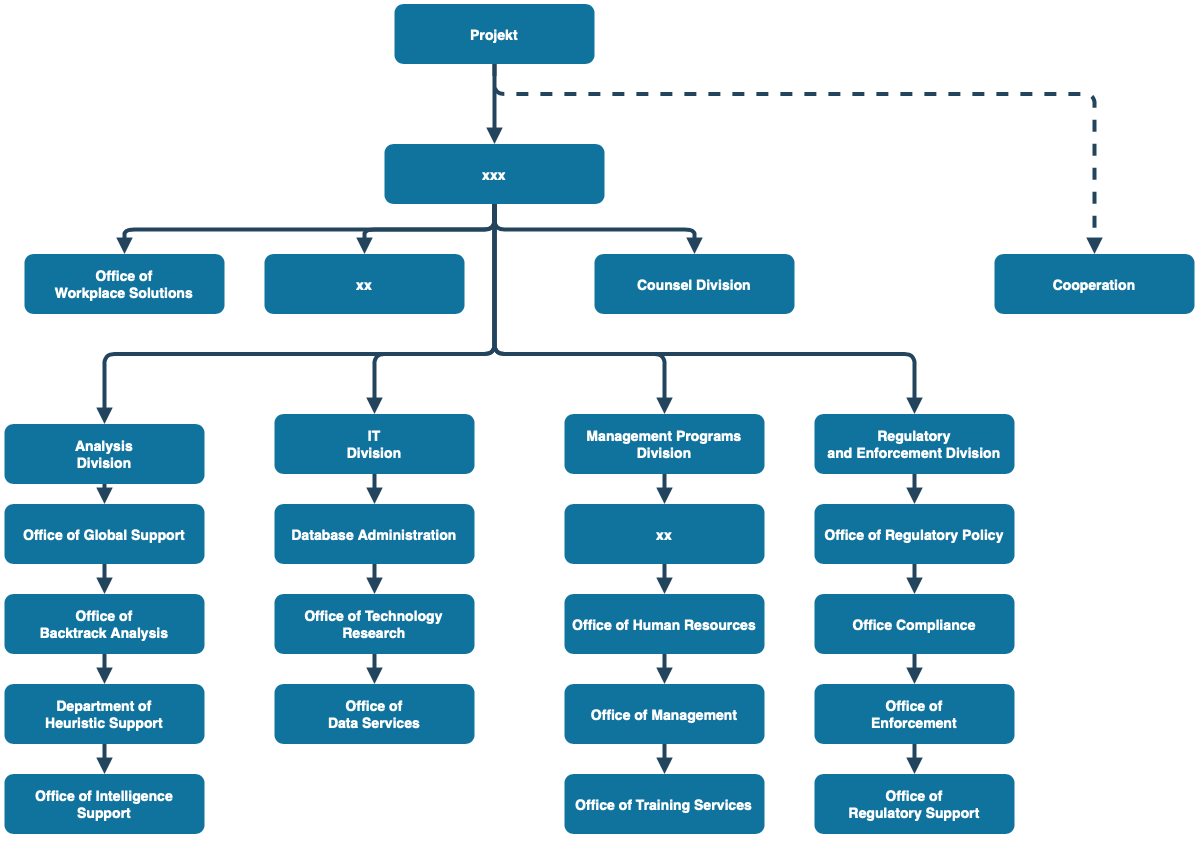

The diagram above was exported from draw.io. Its source (the exported page's mxGraphModel, read from the mxfile embedded in the PNG):
<mxGraphModel dx="1194" dy="797" grid="1" gridSize="10" guides="1" tooltips="1" connect="1" arrows="1" fold="1" page="1" pageScale="1.5" pageWidth="1169" pageHeight="827" background="none" math="0" shadow="0">
  <root>
    <mxCell id="0" />
    <mxCell id="1" parent="0" />
    <mxCell id="2" value="Projekt" style="rounded=1;fillColor=#10739E;strokeColor=none;shadow=1;gradientColor=none;fontStyle=1;fontColor=#FFFFFF;fontSize=14;" parent="1" vertex="1">
      <mxGeometry x="672" y="205.5" width="200" height="60" as="geometry" />
    </mxCell>
    <mxCell id="3" value="xxx" style="rounded=1;fillColor=#10739E;strokeColor=none;shadow=1;gradientColor=none;fontStyle=1;fontColor=#FFFFFF;fontSize=14;" parent="1" vertex="1">
      <mxGeometry x="662" y="345.5" width="220" height="60" as="geometry" />
    </mxCell>
    <mxCell id="4" value="Office of &#10;Workplace Solutions" style="rounded=1;fillColor=#10739E;strokeColor=none;shadow=1;gradientColor=none;fontStyle=1;fontColor=#FFFFFF;fontSize=14;" parent="1" vertex="1">
      <mxGeometry x="302" y="455.5" width="200" height="60" as="geometry" />
    </mxCell>
    <mxCell id="5" value="xx" style="rounded=1;fillColor=#10739E;strokeColor=none;shadow=1;gradientColor=none;fontStyle=1;fontColor=#FFFFFF;fontSize=14;" parent="1" vertex="1">
      <mxGeometry x="542" y="455.5" width="200" height="60" as="geometry" />
    </mxCell>
    <mxCell id="6" value="Counsel Division" style="rounded=1;fillColor=#10739E;strokeColor=none;shadow=1;gradientColor=none;fontStyle=1;fontColor=#FFFFFF;fontSize=14;" parent="1" vertex="1">
      <mxGeometry x="872" y="455.5" width="200" height="60" as="geometry" />
    </mxCell>
    <mxCell id="7" value="Cooperation" style="rounded=1;fillColor=#10739E;strokeColor=none;shadow=1;gradientColor=none;fontStyle=1;fontColor=#FFFFFF;fontSize=14;" parent="1" vertex="1">
      <mxGeometry x="1272" y="455.5" width="200" height="60" as="geometry" />
    </mxCell>
    <mxCell id="8" value="Analysis &#10;Division" style="rounded=1;fillColor=#10739E;strokeColor=none;shadow=1;gradientColor=none;fontStyle=1;fontColor=#FFFFFF;fontSize=14;" parent="1" vertex="1">
      <mxGeometry x="282" y="625.5" width="200" height="60" as="geometry" />
    </mxCell>
    <mxCell id="9" value="Office of Global Support" style="rounded=1;fillColor=#10739E;strokeColor=none;shadow=1;gradientColor=none;fontStyle=1;fontColor=#FFFFFF;fontSize=14;" parent="1" vertex="1">
      <mxGeometry x="282" y="705.5" width="200" height="60" as="geometry" />
    </mxCell>
    <mxCell id="10" value="Office of &#10;Backtrack Analysis" style="rounded=1;fillColor=#10739E;strokeColor=none;shadow=1;gradientColor=none;fontStyle=1;fontColor=#FFFFFF;fontSize=14;" parent="1" vertex="1">
      <mxGeometry x="282" y="795.5" width="200" height="60" as="geometry" />
    </mxCell>
    <mxCell id="11" value="Department of &#10;Heuristic Support" style="rounded=1;fillColor=#10739E;strokeColor=none;shadow=1;gradientColor=none;fontStyle=1;fontColor=#FFFFFF;fontSize=14;" parent="1" vertex="1">
      <mxGeometry x="282" y="885.5" width="200" height="60" as="geometry" />
    </mxCell>
    <mxCell id="12" value="Office of Intelligence &#10;Support" style="rounded=1;fillColor=#10739E;strokeColor=none;shadow=1;gradientColor=none;fontStyle=1;fontColor=#FFFFFF;fontSize=14;" parent="1" vertex="1">
      <mxGeometry x="282" y="975.5" width="200" height="60" as="geometry" />
    </mxCell>
    <mxCell id="13" value="IT&#10;Division" style="rounded=1;fillColor=#10739E;strokeColor=none;shadow=1;gradientColor=none;fontStyle=1;fontColor=#FFFFFF;fontSize=14;" parent="1" vertex="1">
      <mxGeometry x="552" y="615.5" width="200" height="60" as="geometry" />
    </mxCell>
    <mxCell id="14" value="Database Administration" style="rounded=1;fillColor=#10739E;strokeColor=none;shadow=1;gradientColor=none;fontStyle=1;fontColor=#FFFFFF;fontSize=14;" parent="1" vertex="1">
      <mxGeometry x="552" y="705.5" width="200" height="60" as="geometry" />
    </mxCell>
    <mxCell id="15" value="Office of Technology &#10;Research" style="rounded=1;fillColor=#10739E;strokeColor=none;shadow=1;gradientColor=none;fontStyle=1;fontColor=#FFFFFF;fontSize=14;" parent="1" vertex="1">
      <mxGeometry x="552" y="795.5" width="200" height="60" as="geometry" />
    </mxCell>
    <mxCell id="16" value="Office of&#10;Data Services" style="rounded=1;fillColor=#10739E;strokeColor=none;shadow=1;gradientColor=none;fontStyle=1;fontColor=#FFFFFF;fontSize=14;" parent="1" vertex="1">
      <mxGeometry x="552" y="885.5" width="200" height="60" as="geometry" />
    </mxCell>
    <mxCell id="18" value="Management Programs &#10;Division" style="rounded=1;fillColor=#10739E;strokeColor=none;shadow=1;gradientColor=none;fontStyle=1;fontColor=#FFFFFF;fontSize=14;" parent="1" vertex="1">
      <mxGeometry x="842" y="615.5" width="200" height="60" as="geometry" />
    </mxCell>
    <mxCell id="19" value="xx" style="rounded=1;fillColor=#10739E;strokeColor=none;shadow=1;gradientColor=none;fontStyle=1;fontColor=#FFFFFF;fontSize=14;" parent="1" vertex="1">
      <mxGeometry x="842" y="705.5" width="200" height="60" as="geometry" />
    </mxCell>
    <mxCell id="20" value="Office of Human Resources" style="rounded=1;fillColor=#10739E;strokeColor=none;shadow=1;gradientColor=none;fontStyle=1;fontColor=#FFFFFF;fontSize=14;" parent="1" vertex="1">
      <mxGeometry x="842" y="795.5" width="200" height="60" as="geometry" />
    </mxCell>
    <mxCell id="21" value="Office of Management " style="rounded=1;fillColor=#10739E;strokeColor=none;shadow=1;gradientColor=none;fontStyle=1;fontColor=#FFFFFF;fontSize=14;" parent="1" vertex="1">
      <mxGeometry x="842" y="885.5" width="200" height="60" as="geometry" />
    </mxCell>
    <mxCell id="22" value="Office of Training Services" style="rounded=1;fillColor=#10739E;strokeColor=none;shadow=1;gradientColor=none;fontStyle=1;fontColor=#FFFFFF;fontSize=14;" parent="1" vertex="1">
      <mxGeometry x="842" y="975.5" width="200" height="60" as="geometry" />
    </mxCell>
    <mxCell id="23" value="Regulatory &#10;and Enforcement Division" style="rounded=1;fillColor=#10739E;strokeColor=none;shadow=1;gradientColor=none;fontStyle=1;fontColor=#FFFFFF;fontSize=14;" parent="1" vertex="1">
      <mxGeometry x="1092" y="615.5" width="200" height="60" as="geometry" />
    </mxCell>
    <mxCell id="24" value="Office of Regulatory Policy" style="rounded=1;fillColor=#10739E;strokeColor=none;shadow=1;gradientColor=none;fontStyle=1;fontColor=#FFFFFF;fontSize=14;" parent="1" vertex="1">
      <mxGeometry x="1092" y="705.5" width="200" height="60" as="geometry" />
    </mxCell>
    <mxCell id="25" value="Office Compliance" style="rounded=1;fillColor=#10739E;strokeColor=none;shadow=1;gradientColor=none;fontStyle=1;fontColor=#FFFFFF;fontSize=14;" parent="1" vertex="1">
      <mxGeometry x="1092" y="795.5" width="200" height="60" as="geometry" />
    </mxCell>
    <mxCell id="26" value="Office of &#10;Enforcement" style="rounded=1;fillColor=#10739E;strokeColor=none;shadow=1;gradientColor=none;fontStyle=1;fontColor=#FFFFFF;fontSize=14;" parent="1" vertex="1">
      <mxGeometry x="1092" y="885.5" width="200" height="60" as="geometry" />
    </mxCell>
    <mxCell id="27" value="Office of&#10; Regulatory Support" style="rounded=1;fillColor=#10739E;strokeColor=none;shadow=1;gradientColor=none;fontStyle=1;fontColor=#FFFFFF;fontSize=14;" parent="1" vertex="1">
      <mxGeometry x="1092" y="975.5" width="200" height="60" as="geometry" />
    </mxCell>
    <mxCell id="29" value="" style="edgeStyle=elbowEdgeStyle;elbow=vertical;strokeWidth=4;endArrow=block;endFill=1;fontStyle=1;strokeColor=#23445D;" parent="1" source="2" target="3" edge="1">
      <mxGeometry x="22" y="165.5" width="100" height="100" as="geometry">
        <mxPoint x="22" y="265.5" as="sourcePoint" />
        <mxPoint x="122" y="165.5" as="targetPoint" />
      </mxGeometry>
    </mxCell>
    <mxCell id="30" value="" style="edgeStyle=elbowEdgeStyle;elbow=vertical;strokeWidth=4;endArrow=block;endFill=1;fontStyle=1;strokeColor=#23445D;" parent="1" source="3" target="5" edge="1">
      <mxGeometry x="22" y="165.5" width="100" height="100" as="geometry">
        <mxPoint x="22" y="265.5" as="sourcePoint" />
        <mxPoint x="122" y="165.5" as="targetPoint" />
      </mxGeometry>
    </mxCell>
    <mxCell id="31" value="" style="edgeStyle=elbowEdgeStyle;elbow=vertical;strokeWidth=4;endArrow=block;endFill=1;fontStyle=1;strokeColor=#23445D;" parent="1" source="3" target="4" edge="1">
      <mxGeometry x="22" y="165.5" width="100" height="100" as="geometry">
        <mxPoint x="22" y="265.5" as="sourcePoint" />
        <mxPoint x="122" y="165.5" as="targetPoint" />
      </mxGeometry>
    </mxCell>
    <mxCell id="32" value="" style="edgeStyle=elbowEdgeStyle;elbow=vertical;strokeWidth=4;endArrow=block;endFill=1;fontStyle=1;strokeColor=#23445D;" parent="1" source="3" target="6" edge="1">
      <mxGeometry x="22" y="165.5" width="100" height="100" as="geometry">
        <mxPoint x="22" y="265.5" as="sourcePoint" />
        <mxPoint x="122" y="165.5" as="targetPoint" />
      </mxGeometry>
    </mxCell>
    <mxCell id="33" value="" style="edgeStyle=elbowEdgeStyle;elbow=vertical;strokeWidth=4;endArrow=block;endFill=1;fontStyle=1;dashed=1;strokeColor=#23445D;" parent="1" source="2" target="7" edge="1">
      <mxGeometry x="22" y="165.5" width="100" height="100" as="geometry">
        <mxPoint x="22" y="265.5" as="sourcePoint" />
        <mxPoint x="122" y="165.5" as="targetPoint" />
        <Array as="points">
          <mxPoint x="1062" y="295.5" />
        </Array>
      </mxGeometry>
    </mxCell>
    <mxCell id="34" value="" style="edgeStyle=elbowEdgeStyle;elbow=vertical;strokeWidth=4;endArrow=block;endFill=1;fontStyle=1;strokeColor=#23445D;" parent="1" source="3" target="8" edge="1">
      <mxGeometry x="22" y="165.5" width="100" height="100" as="geometry">
        <mxPoint x="22" y="265.5" as="sourcePoint" />
        <mxPoint x="122" y="165.5" as="targetPoint" />
        <Array as="points">
          <mxPoint x="552" y="555.5" />
        </Array>
      </mxGeometry>
    </mxCell>
    <mxCell id="37" value="" style="edgeStyle=elbowEdgeStyle;elbow=vertical;strokeWidth=4;endArrow=block;endFill=1;fontStyle=1;strokeColor=#23445D;" parent="1" source="3" target="23" edge="1">
      <mxGeometry x="22" y="165.5" width="100" height="100" as="geometry">
        <mxPoint x="22" y="265.5" as="sourcePoint" />
        <mxPoint x="122" y="165.5" as="targetPoint" />
        <Array as="points">
          <mxPoint x="972" y="555.5" />
        </Array>
      </mxGeometry>
    </mxCell>
    <mxCell id="38" value="" style="edgeStyle=elbowEdgeStyle;elbow=vertical;strokeWidth=4;endArrow=block;endFill=1;fontStyle=1;strokeColor=#23445D;" parent="1" source="8" target="9" edge="1">
      <mxGeometry x="62" y="165.5" width="100" height="100" as="geometry">
        <mxPoint x="62" y="265.5" as="sourcePoint" />
        <mxPoint x="162" y="165.5" as="targetPoint" />
      </mxGeometry>
    </mxCell>
    <mxCell id="39" value="" style="edgeStyle=elbowEdgeStyle;elbow=vertical;strokeWidth=4;endArrow=block;endFill=1;fontStyle=1;strokeColor=#23445D;" parent="1" source="9" target="10" edge="1">
      <mxGeometry x="62" y="175.5" width="100" height="100" as="geometry">
        <mxPoint x="62" y="275.5" as="sourcePoint" />
        <mxPoint x="162" y="175.5" as="targetPoint" />
      </mxGeometry>
    </mxCell>
    <mxCell id="40" value="" style="edgeStyle=elbowEdgeStyle;elbow=vertical;strokeWidth=4;endArrow=block;endFill=1;fontStyle=1;strokeColor=#23445D;" parent="1" source="10" target="11" edge="1">
      <mxGeometry x="62" y="185.5" width="100" height="100" as="geometry">
        <mxPoint x="62" y="285.5" as="sourcePoint" />
        <mxPoint x="162" y="185.5" as="targetPoint" />
      </mxGeometry>
    </mxCell>
    <mxCell id="41" value="" style="edgeStyle=elbowEdgeStyle;elbow=vertical;strokeWidth=4;endArrow=block;endFill=1;fontStyle=1;strokeColor=#23445D;" parent="1" source="11" target="12" edge="1">
      <mxGeometry x="62" y="195.5" width="100" height="100" as="geometry">
        <mxPoint x="62" y="295.5" as="sourcePoint" />
        <mxPoint x="162" y="195.5" as="targetPoint" />
      </mxGeometry>
    </mxCell>
    <mxCell id="42" value="" style="edgeStyle=elbowEdgeStyle;elbow=vertical;strokeWidth=4;endArrow=block;endFill=1;fontStyle=1;strokeColor=#23445D;" parent="1" source="13" target="14" edge="1">
      <mxGeometry x="62" y="165.5" width="100" height="100" as="geometry">
        <mxPoint x="62" y="265.5" as="sourcePoint" />
        <mxPoint x="162" y="165.5" as="targetPoint" />
      </mxGeometry>
    </mxCell>
    <mxCell id="43" value="" style="edgeStyle=elbowEdgeStyle;elbow=vertical;strokeWidth=4;endArrow=block;endFill=1;fontStyle=1;strokeColor=#23445D;" parent="1" source="14" target="15" edge="1">
      <mxGeometry x="62" y="175.5" width="100" height="100" as="geometry">
        <mxPoint x="62" y="275.5" as="sourcePoint" />
        <mxPoint x="162" y="175.5" as="targetPoint" />
      </mxGeometry>
    </mxCell>
    <mxCell id="44" value="" style="edgeStyle=elbowEdgeStyle;elbow=vertical;strokeWidth=4;endArrow=block;endFill=1;fontStyle=1;strokeColor=#23445D;" parent="1" source="15" target="16" edge="1">
      <mxGeometry x="62" y="185.5" width="100" height="100" as="geometry">
        <mxPoint x="62" y="285.5" as="sourcePoint" />
        <mxPoint x="162" y="185.5" as="targetPoint" />
      </mxGeometry>
    </mxCell>
    <mxCell id="46" value="" style="edgeStyle=elbowEdgeStyle;elbow=vertical;strokeWidth=4;endArrow=block;endFill=1;fontStyle=1;strokeColor=#23445D;" parent="1" source="18" target="19" edge="1">
      <mxGeometry x="72" y="165.5" width="100" height="100" as="geometry">
        <mxPoint x="72" y="265.5" as="sourcePoint" />
        <mxPoint x="172" y="165.5" as="targetPoint" />
      </mxGeometry>
    </mxCell>
    <mxCell id="47" value="" style="edgeStyle=elbowEdgeStyle;elbow=vertical;strokeWidth=4;endArrow=block;endFill=1;fontStyle=1;strokeColor=#23445D;" parent="1" source="19" target="20" edge="1">
      <mxGeometry x="72" y="175.5" width="100" height="100" as="geometry">
        <mxPoint x="72" y="275.5" as="sourcePoint" />
        <mxPoint x="172" y="175.5" as="targetPoint" />
      </mxGeometry>
    </mxCell>
    <mxCell id="48" value="" style="edgeStyle=elbowEdgeStyle;elbow=vertical;strokeWidth=4;endArrow=block;endFill=1;fontStyle=1;strokeColor=#23445D;" parent="1" source="20" target="21" edge="1">
      <mxGeometry x="72" y="185.5" width="100" height="100" as="geometry">
        <mxPoint x="72" y="285.5" as="sourcePoint" />
        <mxPoint x="172" y="185.5" as="targetPoint" />
      </mxGeometry>
    </mxCell>
    <mxCell id="49" value="" style="edgeStyle=elbowEdgeStyle;elbow=vertical;strokeWidth=4;endArrow=block;endFill=1;fontStyle=1;strokeColor=#23445D;" parent="1" source="21" target="22" edge="1">
      <mxGeometry x="72" y="195.5" width="100" height="100" as="geometry">
        <mxPoint x="72" y="295.5" as="sourcePoint" />
        <mxPoint x="172" y="195.5" as="targetPoint" />
      </mxGeometry>
    </mxCell>
    <mxCell id="50" value="" style="edgeStyle=elbowEdgeStyle;elbow=vertical;strokeWidth=4;endArrow=block;endFill=1;fontStyle=1;strokeColor=#23445D;" parent="1" source="23" target="24" edge="1">
      <mxGeometry x="72" y="165.5" width="100" height="100" as="geometry">
        <mxPoint x="72" y="265.5" as="sourcePoint" />
        <mxPoint x="172" y="165.5" as="targetPoint" />
      </mxGeometry>
    </mxCell>
    <mxCell id="51" value="" style="edgeStyle=elbowEdgeStyle;elbow=vertical;strokeWidth=4;endArrow=block;endFill=1;fontStyle=1;strokeColor=#23445D;" parent="1" source="24" target="25" edge="1">
      <mxGeometry x="72" y="175.5" width="100" height="100" as="geometry">
        <mxPoint x="72" y="275.5" as="sourcePoint" />
        <mxPoint x="172" y="175.5" as="targetPoint" />
      </mxGeometry>
    </mxCell>
    <mxCell id="52" value="" style="edgeStyle=elbowEdgeStyle;elbow=vertical;strokeWidth=4;endArrow=block;endFill=1;fontStyle=1;strokeColor=#23445D;" parent="1" source="25" target="26" edge="1">
      <mxGeometry x="72" y="185.5" width="100" height="100" as="geometry">
        <mxPoint x="72" y="285.5" as="sourcePoint" />
        <mxPoint x="172" y="185.5" as="targetPoint" />
      </mxGeometry>
    </mxCell>
    <mxCell id="53" value="" style="edgeStyle=elbowEdgeStyle;elbow=vertical;strokeWidth=4;endArrow=block;endFill=1;fontStyle=1;strokeColor=#23445D;" parent="1" source="26" target="27" edge="1">
      <mxGeometry x="72" y="195.5" width="100" height="100" as="geometry">
        <mxPoint x="72" y="295.5" as="sourcePoint" />
        <mxPoint x="172" y="195.5" as="targetPoint" />
      </mxGeometry>
    </mxCell>
    <mxCell id="54" value="" style="edgeStyle=elbowEdgeStyle;elbow=vertical;strokeWidth=4;endArrow=block;endFill=1;fontStyle=1;strokeColor=#23445D;" parent="1" source="3" target="13" edge="1">
      <mxGeometry x="22" y="165.5" width="100" height="100" as="geometry">
        <mxPoint x="22" y="265.5" as="sourcePoint" />
        <mxPoint x="122" y="165.5" as="targetPoint" />
        <Array as="points">
          <mxPoint x="652" y="555.5" />
        </Array>
      </mxGeometry>
    </mxCell>
    <mxCell id="55" value="" style="edgeStyle=elbowEdgeStyle;elbow=vertical;strokeWidth=4;endArrow=block;endFill=1;fontStyle=1;strokeColor=#23445D;" parent="1" source="3" target="18" edge="1">
      <mxGeometry x="22" y="165.5" width="100" height="100" as="geometry">
        <mxPoint x="22" y="265.5" as="sourcePoint" />
        <mxPoint x="122" y="165.5" as="targetPoint" />
        <Array as="points">
          <mxPoint x="942" y="555.5" />
        </Array>
      </mxGeometry>
    </mxCell>
  </root>
</mxGraphModel>